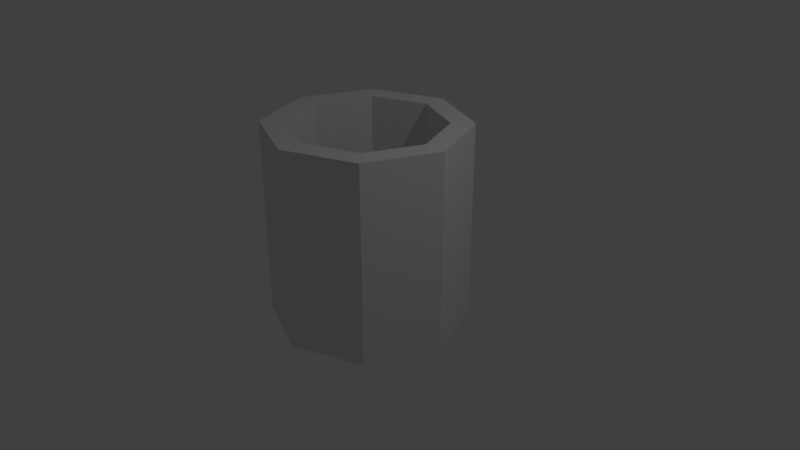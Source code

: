 # Source: pipe_base.blend  (saved by Blender 2.79.0; exported with 4.5.12 LTS)
import bpy
from mathutils import Matrix  # noqa: F401  (used for matrix-valued properties, if any)

bpy.ops.wm.read_factory_settings(use_empty=True)
scene = bpy.context.scene
scene.name = 'Scene'

# ---- collections
col_collection_1 = bpy.data.collections.new('Collection 1'); scene.collection.children.link(col_collection_1)

# ---- world
world_world = bpy.data.worlds.new('World'); scene.world = world_world
world_world.color = (0.05088, 0.05088, 0.05088)
world_world.use_sun_shadow = False
world_world.sun_shadow_jitter_overblur = 0.0
world_world.cycles.sampling_method = 'MANUAL'

# ---- cameras
cam_camera = bpy.data.cameras.new('Camera')
cam_camera.clip_end = 100.0
cam_camera.lens = 35.0
cam_camera.sensor_width = 32.0
cam_camera.sensor_height = 18.0
cam_camera.ortho_scale = 7.314
cam_camera.dof.focus_distance = 0.0
cam_camera.dof.aperture_fstop = 128.0

# ---- lights
light_lamp = bpy.data.lights.new('Lamp', 'POINT')
light_lamp.transmission_factor = 0.0
light_lamp.cutoff_distance = 30.0
light_lamp.energy = 100.0
light_lamp.shadow_buffer_clip_start = 1.001
light_lamp.shadow_soft_size = 0.1
light_lamp.shadow_maximum_resolution = 0.006
light_lamp.use_absolute_resolution = True

# ---- meshes
me_cylinder_001 = bpy.data.meshes.new('Cylinder.001')
me_cylinder_001.from_pydata([(0.0, 1.0, -1.0), (0.0, 1.0, 1.0), (0.7071, 0.7071, -1.0), (0.7071, 0.7071, 1.0), (1.0, -4.371e-08, -1.0), (1.0, -4.371e-08, 1.0), (0.7071, -0.7071, -1.0), (0.7071, -0.7071, 1.0), (-8.742e-08, -1.0, -1.0), (-8.742e-08, -1.0, 1.0), (-0.7071, -0.7071, -1.0), (-0.7071, -0.7071, 1.0), (-1.0, 1.192e-08, -1.0), (-1.0, 1.192e-08, 1.0), (-0.7071, 0.7071, -1.0), (-0.7071, 0.7071, 1.0), (-6.725e-08, -0.7692, 1.0), (-6.725e-08, -0.7692, -1.0), (0.5439, -0.5439, 1.0), (0.5439, -0.5439, -1.0), (0.5439, 0.5439, 1.0), (0.5439, 0.5439, -1.0), (0.0, 0.7692, 1.0), (0.0, 0.7692, -1.0), (-0.5439, -0.5439, 1.0), (-0.5439, -0.5439, -1.0), (-0.5439, 0.5439, 1.0), (-0.5439, 0.5439, -1.0), (-0.7692, 9.173e-09, 1.0), (-0.7692, 9.173e-09, -1.0), (0.7692, -3.362e-08, 1.0), (0.7692, -3.362e-08, -1.0)], [], [(0, 1, 3, 2), (2, 3, 5, 4), (4, 5, 7, 6), (6, 7, 9, 8), (8, 9, 11, 10), (10, 11, 13, 12), (3, 1, 15, 13, 28, 26, 22, 20, 30, 5), (12, 13, 15, 14), (14, 15, 1, 0), (0, 2, 4, 31, 21, 23, 27, 29, 12, 14), (27, 26, 28, 29), (5, 30, 18, 16, 24, 28, 13, 11, 9, 7), (31, 30, 20, 21), (29, 28, 24, 25), (19, 18, 30, 31), (17, 16, 18, 19), (23, 22, 26, 27), (21, 20, 22, 23), (25, 24, 16, 17), (12, 29, 25, 17, 19, 31, 4, 6, 8, 10)])
me_cylinder_001.use_remesh_preserve_volume = False
me_cylinder_001.use_remesh_preserve_attributes = False
me_cylinder_001.use_mirror_vertex_groups = False
me_cylinder_001.update()

# ---- objects
ob_cylinder_001 = bpy.data.objects.new('Cylinder.001', me_cylinder_001)
ob_lamp = bpy.data.objects.new('Lamp', light_lamp)
ob_camera = bpy.data.objects.new('Camera', cam_camera)

# ---- transforms, parenting, visibility, modifiers, constraints
ob_cylinder_001.location = (0.0, 0.0, 0.4865)
ob_cylinder_001.scale = (1.3, 1.3, 1.3)
ob_cylinder_001.lineart.crease_threshold = 0.0
ob_lamp.location = (4.076, 1.005, 5.904)
ob_lamp.rotation_euler = (0.6503, 0.05522, 1.866)
ob_lamp.lock_rotations_4d = False
ob_lamp.empty_display_type = 'ARROWS'
ob_lamp.color = (0.0, 0.0, 0.0, 0.0)
ob_lamp.lineart.crease_threshold = 0.0
ob_camera.location = (7.481, -6.508, 5.344)
ob_camera.rotation_euler = (1.109, 0.0, 0.8149)
ob_camera.lock_rotations_4d = False
ob_camera.empty_display_type = 'ARROWS'
ob_camera.color = (0.0, 0.0, 0.0, 0.0)
ob_camera.display_type = 'WIRE'
ob_camera.lineart.crease_threshold = 0.0

# ---- collection membership
col_collection_1.objects.link(ob_cylinder_001)
col_collection_1.objects.link(ob_lamp)
col_collection_1.objects.link(ob_camera)

# ---- scene / render settings (as saved in the file)
scene.camera = ob_camera
scene.frame_start = 1; scene.frame_end = 250; scene.frame_set(1)
scene.render.engine = 'BLENDER_EEVEE_NEXT'
scene.render.resolution_percentage = 50
scene.render.dither_intensity = 0.0
scene.cycles.use_denoising = False
scene.cycles.samples = 128
scene.cycles.sampling_pattern = 'TABULATED_SOBOL'
scene.cycles.use_adaptive_sampling = False
scene.cycles.use_light_tree = False
scene.cycles.blur_glossy = 0.0
scene.cycles.sample_clamp_indirect = 0.0
scene.view_settings.view_transform = 'Standard'
bpy.context.view_layer.update()
